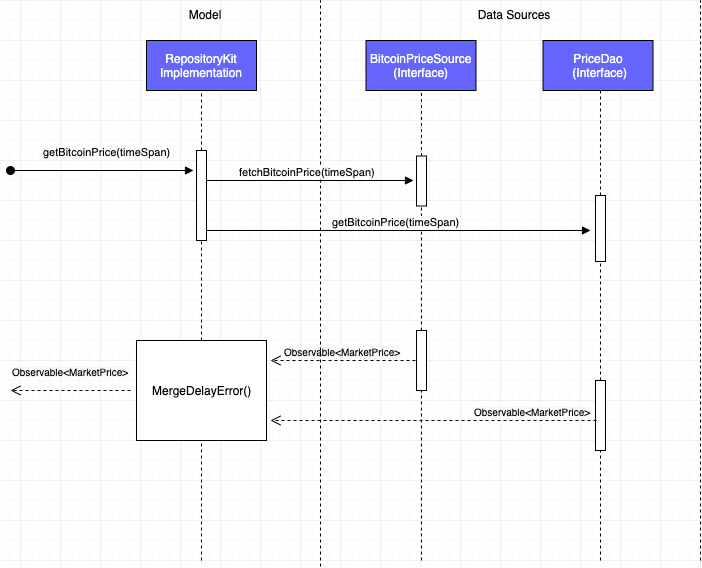

The diagram above was exported from draw.io. Its source (the exported page's mxGraphModel, read from the mxfile embedded in the PNG):
<mxGraphModel dx="2526" dy="803" grid="1" gridSize="10" guides="1" tooltips="1" connect="1" arrows="1" fold="1" page="1" pageScale="1" pageWidth="1100" pageHeight="850" math="0" shadow="0">
  <root>
    <mxCell id="0" />
    <mxCell id="1" parent="0" />
    <mxCell id="2" value="" style="group" vertex="1" connectable="0" parent="1">
      <mxGeometry x="-10" y="1160" width="690" height="566" as="geometry" />
    </mxCell>
    <mxCell id="3" value="" style="group" vertex="1" connectable="0" parent="2">
      <mxGeometry width="690" height="566" as="geometry" />
    </mxCell>
    <mxCell id="4" value="getBitcoinPrice(timeSpan)" style="html=1;verticalAlign=bottom;startArrow=oval;startFill=1;endArrow=block;startSize=8;" edge="1" parent="3">
      <mxGeometry x="0.0526" y="10" width="60" relative="1" as="geometry">
        <mxPoint y="170" as="sourcePoint" />
        <mxPoint x="183" y="170" as="targetPoint" />
        <mxPoint as="offset" />
      </mxGeometry>
    </mxCell>
    <mxCell id="5" value="&lt;font color=&quot;#ffffff&quot;&gt;BitcoinPriceSource&lt;br&gt;(Interface)&lt;br&gt;&lt;/font&gt;" style="html=1;fillColor=#6666FF;" vertex="1" parent="3">
      <mxGeometry x="355.5" y="40" width="110" height="50" as="geometry" />
    </mxCell>
    <mxCell id="6" value="" style="endArrow=none;dashed=1;html=1;" edge="1" parent="3" source="7">
      <mxGeometry width="50" height="50" relative="1" as="geometry">
        <mxPoint x="411" y="560" as="sourcePoint" />
        <mxPoint x="411" y="90" as="targetPoint" />
      </mxGeometry>
    </mxCell>
    <mxCell id="7" value="" style="html=1;points=[];perimeter=orthogonalPerimeter;fillColor=#FFFFFF;" vertex="1" parent="3">
      <mxGeometry x="406" y="155.5" width="10" height="50" as="geometry" />
    </mxCell>
    <mxCell id="8" value="" style="endArrow=none;dashed=1;html=1;" edge="1" parent="3" source="16" target="7">
      <mxGeometry width="50" height="50" relative="1" as="geometry">
        <mxPoint x="411" y="560" as="sourcePoint" />
        <mxPoint x="411" y="90" as="targetPoint" />
      </mxGeometry>
    </mxCell>
    <mxCell id="9" value="" style="endArrow=none;dashed=1;html=1;" edge="1" parent="3" source="11">
      <mxGeometry width="50" height="50" relative="1" as="geometry">
        <mxPoint x="590" y="205.5" as="sourcePoint" />
        <mxPoint x="590" y="90" as="targetPoint" />
      </mxGeometry>
    </mxCell>
    <mxCell id="10" value="" style="endArrow=none;dashed=1;html=1;" edge="1" parent="3" source="14">
      <mxGeometry width="50" height="50" relative="1" as="geometry">
        <mxPoint x="590" y="380" as="sourcePoint" />
        <mxPoint x="590" y="255.5" as="targetPoint" />
      </mxGeometry>
    </mxCell>
    <mxCell id="11" value="" style="html=1;points=[];perimeter=orthogonalPerimeter;fillColor=#FFFFFF;" vertex="1" parent="3">
      <mxGeometry x="585" y="195" width="10" height="66" as="geometry" />
    </mxCell>
    <mxCell id="12" value="" style="endArrow=none;dashed=1;html=1;" edge="1" parent="3" target="16">
      <mxGeometry width="50" height="50" relative="1" as="geometry">
        <mxPoint x="411" y="560" as="sourcePoint" />
        <mxPoint x="411" y="205.5" as="targetPoint" />
      </mxGeometry>
    </mxCell>
    <mxCell id="13" value="" style="endArrow=none;dashed=1;html=1;" edge="1" parent="3">
      <mxGeometry width="50" height="50" relative="1" as="geometry">
        <mxPoint x="590" y="560" as="sourcePoint" />
        <mxPoint x="590" y="440" as="targetPoint" />
      </mxGeometry>
    </mxCell>
    <mxCell id="14" value="" style="html=1;points=[];perimeter=orthogonalPerimeter;fillColor=#FFFFFF;" vertex="1" parent="3">
      <mxGeometry x="585" y="380" width="10" height="70" as="geometry" />
    </mxCell>
    <mxCell id="15" value="&lt;span style=&quot;text-align: left ; background-color: rgb(248 , 249 , 250)&quot;&gt;&lt;font style=&quot;font-size: 10px&quot;&gt;Observable&amp;lt;MarketPrice&amp;gt;&lt;/font&gt;&lt;/span&gt;" style="html=1;verticalAlign=bottom;endArrow=open;dashed=1;endSize=8;exitX=-0.1;exitY=0.5;exitDx=0;exitDy=0;exitPerimeter=0;" edge="1" parent="3" source="16">
      <mxGeometry relative="1" as="geometry">
        <mxPoint x="370" y="360" as="sourcePoint" />
        <mxPoint x="260" y="360" as="targetPoint" />
      </mxGeometry>
    </mxCell>
    <mxCell id="16" value="" style="html=1;points=[];perimeter=orthogonalPerimeter;fillColor=#FFFFFF;" vertex="1" parent="3">
      <mxGeometry x="406" y="330" width="10" height="60" as="geometry" />
    </mxCell>
    <mxCell id="17" value="&lt;span style=&quot;font-size: 10px ; text-align: left ; background-color: rgb(248 , 249 , 250)&quot;&gt;Observable&amp;lt;MarketPrice&amp;gt;&lt;/span&gt;" style="html=1;verticalAlign=bottom;endArrow=open;dashed=1;endSize=8;" edge="1" parent="3">
      <mxGeometry y="-10" relative="1" as="geometry">
        <mxPoint x="120" y="390" as="sourcePoint" />
        <mxPoint y="390" as="targetPoint" />
        <mxPoint as="offset" />
      </mxGeometry>
    </mxCell>
    <mxCell id="18" value="" style="endArrow=none;dashed=1;html=1;" edge="1" parent="3">
      <mxGeometry width="50" height="50" relative="1" as="geometry">
        <mxPoint x="310" y="566" as="sourcePoint" />
        <mxPoint x="310" as="targetPoint" />
      </mxGeometry>
    </mxCell>
    <mxCell id="19" value="Model" style="text;html=1;strokeColor=none;fillColor=none;align=center;verticalAlign=middle;whiteSpace=wrap;rounded=0;" vertex="1" parent="3">
      <mxGeometry x="142" y="4" width="104" height="20" as="geometry" />
    </mxCell>
    <mxCell id="20" value="Data Sources" style="text;html=1;strokeColor=none;fillColor=none;align=center;verticalAlign=middle;whiteSpace=wrap;rounded=0;" vertex="1" parent="3">
      <mxGeometry x="450.5" y="4" width="104" height="20" as="geometry" />
    </mxCell>
    <mxCell id="21" value="&lt;font color=&quot;#ffffff&quot;&gt;RepositoryKit&lt;br&gt;Implementation&lt;/font&gt;" style="html=1;fillColor=#6666FF;" vertex="1" parent="3">
      <mxGeometry x="136" y="40" width="110" height="50" as="geometry" />
    </mxCell>
    <mxCell id="22" value="" style="endArrow=none;dashed=1;html=1;entryX=0.5;entryY=1;entryDx=0;entryDy=0;" edge="1" parent="3" source="27" target="21">
      <mxGeometry width="50" height="50" relative="1" as="geometry">
        <mxPoint x="191" y="550" as="sourcePoint" />
        <mxPoint x="216" y="280" as="targetPoint" />
      </mxGeometry>
    </mxCell>
    <mxCell id="23" value="MergeDelayError()" style="html=1;points=[];perimeter=orthogonalPerimeter;fillColor=#FFFFFF;" vertex="1" parent="3">
      <mxGeometry x="126" y="340" width="130" height="100" as="geometry" />
    </mxCell>
    <mxCell id="24" value="" style="endArrow=none;dashed=1;html=1;entryX=0.5;entryY=1;entryDx=0;entryDy=0;" edge="1" parent="3" target="23">
      <mxGeometry width="50" height="50" relative="1" as="geometry">
        <mxPoint x="191" y="560" as="sourcePoint" />
        <mxPoint x="881" y="581" as="targetPoint" />
      </mxGeometry>
    </mxCell>
    <mxCell id="25" value="fetchBitcoinPrice(timeSpan)" style="html=1;verticalAlign=bottom;endArrow=block;entryX=-0.3;entryY=0.49;entryDx=0;entryDy=0;entryPerimeter=0;" edge="1" parent="3" target="7">
      <mxGeometry width="80" relative="1" as="geometry">
        <mxPoint x="190" y="180" as="sourcePoint" />
        <mxPoint x="270" y="180" as="targetPoint" />
      </mxGeometry>
    </mxCell>
    <mxCell id="26" value="getBitcoinPrice(timeSpan)" style="html=1;verticalAlign=bottom;endArrow=block;" edge="1" parent="3">
      <mxGeometry width="80" relative="1" as="geometry">
        <mxPoint x="190" y="230" as="sourcePoint" />
        <mxPoint x="580" y="230" as="targetPoint" />
      </mxGeometry>
    </mxCell>
    <mxCell id="27" value="" style="html=1;points=[];perimeter=orthogonalPerimeter;fillColor=#FFFFFF;" vertex="1" parent="3">
      <mxGeometry x="186" y="150" width="10" height="90" as="geometry" />
    </mxCell>
    <mxCell id="28" value="" style="endArrow=none;dashed=1;html=1;entryX=0.5;entryY=1;entryDx=0;entryDy=0;" edge="1" parent="3" source="23" target="27">
      <mxGeometry width="50" height="50" relative="1" as="geometry">
        <mxPoint x="191" y="620" as="sourcePoint" />
        <mxPoint x="471" y="199" as="targetPoint" />
      </mxGeometry>
    </mxCell>
    <mxCell id="29" value="&lt;span style=&quot;text-align: left ; background-color: rgb(248 , 249 , 250)&quot;&gt;&lt;font style=&quot;font-size: 10px&quot;&gt;Observable&amp;lt;MarketPrice&amp;gt;&lt;/font&gt;&lt;/span&gt;" style="html=1;verticalAlign=bottom;endArrow=open;dashed=1;endSize=8;exitX=0.1;exitY=0.571;exitDx=0;exitDy=0;exitPerimeter=0;" edge="1" parent="3" source="14">
      <mxGeometry x="-0.6062" relative="1" as="geometry">
        <mxPoint x="280" y="420" as="sourcePoint" />
        <mxPoint x="260" y="420" as="targetPoint" />
        <mxPoint as="offset" />
      </mxGeometry>
    </mxCell>
    <mxCell id="30" value="" style="endArrow=none;dashed=1;html=1;" edge="1" parent="3">
      <mxGeometry width="50" height="50" relative="1" as="geometry">
        <mxPoint x="690" y="560" as="sourcePoint" />
        <mxPoint x="690" as="targetPoint" />
      </mxGeometry>
    </mxCell>
    <mxCell id="31" value="" style="group" vertex="1" connectable="0" parent="2">
      <mxGeometry x="532.5" y="40" width="110" height="50" as="geometry" />
    </mxCell>
    <mxCell id="32" value="" style="group" vertex="1" connectable="0" parent="31">
      <mxGeometry width="110" height="50" as="geometry" />
    </mxCell>
    <mxCell id="33" value="&lt;font color=&quot;#ffffff&quot;&gt;PriceDao&lt;br&gt;&amp;nbsp;(Interface)&lt;/font&gt;" style="html=1;fillColor=#6666FF;" vertex="1" parent="32">
      <mxGeometry width="110" height="50" as="geometry" />
    </mxCell>
  </root>
</mxGraphModel>